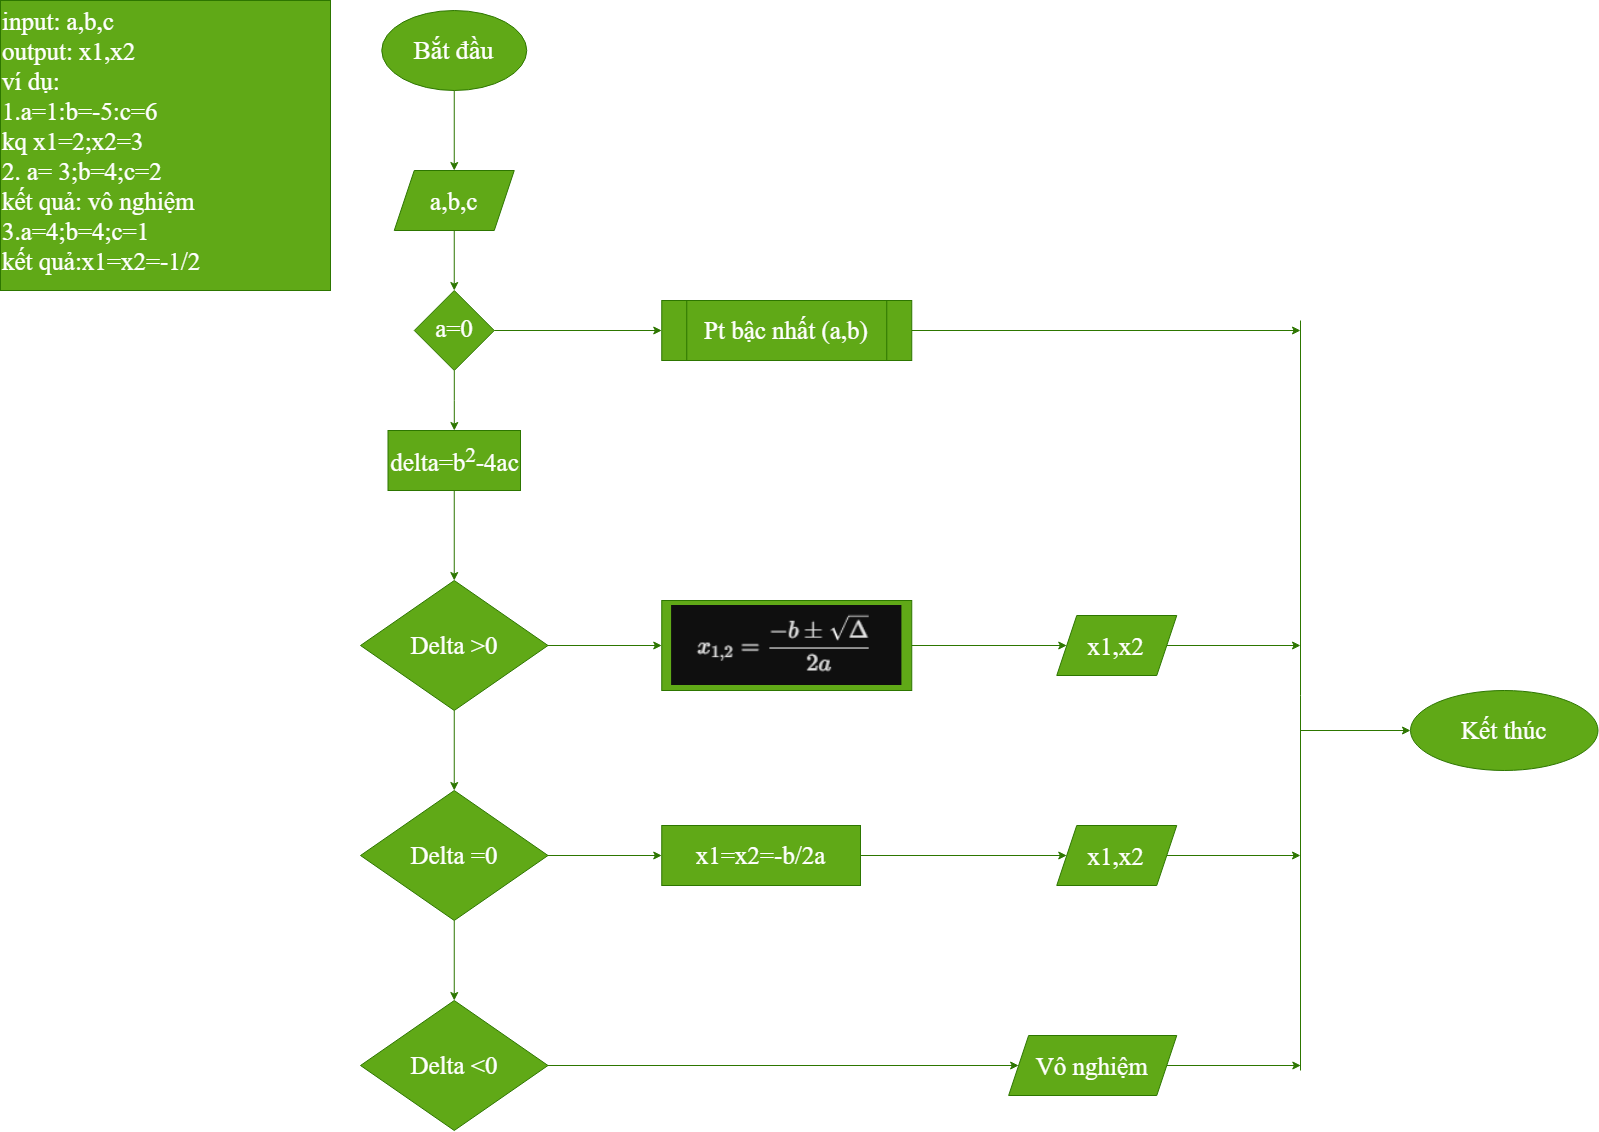

The diagram above was exported from draw.io. Its source (the exported page's mxGraphModel, read from the mxfile embedded in the PNG):
<mxGraphModel dx="3184" dy="1168" grid="1" gridSize="10" guides="1" tooltips="1" connect="1" arrows="1" fold="1" page="1" pageScale="1" pageWidth="827" pageHeight="1169" background="light-dark(#ffffff, #121212)" math="0" shadow="0">
  <root>
    <mxCell id="0" />
    <mxCell id="1" parent="0" />
    <mxCell id="ITJ4XOcmsI59RvGgrK1f-7" parent="1" style="text;html=1;whiteSpace=wrap;strokeColor=#2D7600;fillColor=#60a917;align=left;verticalAlign=top;rounded=0;fontFamily=Times New Roman;fontSize=25;textDirection=ltr;fontColor=#ffffff;" value="input: a,b,c&amp;nbsp;&lt;div&gt;output: x1,x2&amp;nbsp;&lt;/div&gt;&lt;div&gt;ví dụ:&amp;nbsp;&lt;/div&gt;&lt;div&gt;1.a=1:b=-5:c=6&lt;/div&gt;&lt;div&gt;kq x1=2;x2=3&lt;/div&gt;&lt;div&gt;2. a= 3;b=4;c=2&lt;/div&gt;&lt;div&gt;kết quả: vô nghiệm&lt;/div&gt;&lt;div&gt;3.a=4;b=4;c=1&lt;/div&gt;&lt;div&gt;kết quả:x1=x2=-1/2&lt;/div&gt;" vertex="1">
      <mxGeometry height="290" width="330" x="-810" y="10" as="geometry" />
    </mxCell>
    <mxCell id="ITJ4XOcmsI59RvGgrK1f-9" edge="1" parent="1" source="ITJ4XOcmsI59RvGgrK1f-8" style="edgeStyle=orthogonalEdgeStyle;rounded=0;orthogonalLoop=1;jettySize=auto;html=1;fillColor=#60a917;strokeColor=#2D7600;" target="ITJ4XOcmsI59RvGgrK1f-10">
      <mxGeometry relative="1" as="geometry">
        <mxPoint x="-356.25" y="210" as="targetPoint" />
      </mxGeometry>
    </mxCell>
    <mxCell id="ITJ4XOcmsI59RvGgrK1f-8" parent="1" style="ellipse;whiteSpace=wrap;html=1;shapeInside=1;fontFamily=Times New Roman;fontSize=26;fillColor=#60a917;strokeColor=#2D7600;fontColor=#ffffff;" value="Bắt đầu" vertex="1">
      <mxGeometry height="80" width="145" x="-428.75" y="20" as="geometry" />
    </mxCell>
    <mxCell id="ITJ4XOcmsI59RvGgrK1f-12" edge="1" parent="1" source="ITJ4XOcmsI59RvGgrK1f-10" style="edgeStyle=orthogonalEdgeStyle;rounded=0;orthogonalLoop=1;jettySize=auto;html=1;fillColor=#60a917;strokeColor=#2D7600;" target="ITJ4XOcmsI59RvGgrK1f-11" value="">
      <mxGeometry relative="1" as="geometry" />
    </mxCell>
    <mxCell id="ITJ4XOcmsI59RvGgrK1f-10" parent="1" style="shape=parallelogram;perimeter=parallelogramPerimeter;whiteSpace=wrap;html=1;shapeInside=1;fixedSize=1;fontFamily=Times New Roman;fontSize=25;fillColor=#60a917;strokeColor=#2D7600;fontColor=#ffffff;" value="a,b,c" vertex="1">
      <mxGeometry height="60" width="120" x="-416.25" y="180" as="geometry" />
    </mxCell>
    <mxCell id="ITJ4XOcmsI59RvGgrK1f-14" edge="1" parent="1" source="ITJ4XOcmsI59RvGgrK1f-11" style="edgeStyle=orthogonalEdgeStyle;rounded=0;orthogonalLoop=1;jettySize=auto;html=1;fillColor=#60a917;strokeColor=#2D7600;" target="ITJ4XOcmsI59RvGgrK1f-13" value="">
      <mxGeometry relative="1" as="geometry" />
    </mxCell>
    <mxCell id="ITJ4XOcmsI59RvGgrK1f-16" edge="1" parent="1" source="ITJ4XOcmsI59RvGgrK1f-11" style="edgeStyle=orthogonalEdgeStyle;rounded=0;orthogonalLoop=1;jettySize=auto;html=1;fillColor=#60a917;strokeColor=#2D7600;" target="ITJ4XOcmsI59RvGgrK1f-15" value="">
      <mxGeometry relative="1" as="geometry" />
    </mxCell>
    <mxCell id="ITJ4XOcmsI59RvGgrK1f-11" parent="1" style="rhombus;whiteSpace=wrap;html=1;shapeInside=1;fontFamily=Times New Roman;fontSize=25;fillColor=#60a917;strokeColor=#2D7600;fontColor=#ffffff;" value="a=0" vertex="1">
      <mxGeometry height="80" width="80" x="-396.25" y="300" as="geometry" />
    </mxCell>
    <mxCell id="ITJ4XOcmsI59RvGgrK1f-18" edge="1" parent="1" source="ITJ4XOcmsI59RvGgrK1f-13" style="edgeStyle=orthogonalEdgeStyle;rounded=0;orthogonalLoop=1;jettySize=auto;html=1;fillColor=#60a917;strokeColor=#2D7600;" target="ITJ4XOcmsI59RvGgrK1f-17" value="">
      <mxGeometry relative="1" as="geometry" />
    </mxCell>
    <mxCell id="ITJ4XOcmsI59RvGgrK1f-13" parent="1" style="whiteSpace=wrap;html=1;fontSize=25;fontFamily=Times New Roman;fillColor=#60a917;strokeColor=#2D7600;fontColor=#ffffff;" value="delta=b&lt;sup&gt;2&lt;/sup&gt;-4ac" vertex="1">
      <mxGeometry height="60" width="132.5" x="-422.5" y="440" as="geometry" />
    </mxCell>
    <mxCell id="ITJ4XOcmsI59RvGgrK1f-42" edge="1" parent="1" source="ITJ4XOcmsI59RvGgrK1f-15" style="edgeStyle=orthogonalEdgeStyle;rounded=0;orthogonalLoop=1;jettySize=auto;html=1;fillColor=#60a917;strokeColor=#2D7600;" value="">
      <mxGeometry relative="1" x="-0.2849" as="geometry">
        <mxPoint x="490" y="340" as="targetPoint" />
      </mxGeometry>
    </mxCell>
    <mxCell id="ITJ4XOcmsI59RvGgrK1f-15" parent="1" style="shape=process;whiteSpace=wrap;html=1;backgroundOutline=1;fontSize=25;fontFamily=Times New Roman;fillColor=#60a917;strokeColor=#2D7600;fontColor=#ffffff;" value="Pt bậc nhất (a,b)" vertex="1">
      <mxGeometry height="60" width="250" x="-148.75" y="310" as="geometry" />
    </mxCell>
    <mxCell id="ITJ4XOcmsI59RvGgrK1f-20" edge="1" parent="1" source="ITJ4XOcmsI59RvGgrK1f-17" style="edgeStyle=orthogonalEdgeStyle;rounded=0;orthogonalLoop=1;jettySize=auto;html=1;fillColor=#60a917;strokeColor=#2D7600;" target="ITJ4XOcmsI59RvGgrK1f-19" value="">
      <mxGeometry relative="1" as="geometry" />
    </mxCell>
    <mxCell id="ITJ4XOcmsI59RvGgrK1f-24" edge="1" parent="1" source="ITJ4XOcmsI59RvGgrK1f-17" style="edgeStyle=orthogonalEdgeStyle;rounded=0;orthogonalLoop=1;jettySize=auto;html=1;fillColor=#60a917;strokeColor=#2D7600;" target="ITJ4XOcmsI59RvGgrK1f-23" value="">
      <mxGeometry relative="1" as="geometry" />
    </mxCell>
    <mxCell id="ITJ4XOcmsI59RvGgrK1f-17" parent="1" style="rhombus;whiteSpace=wrap;html=1;shapeInside=1;fontSize=25;fontFamily=Times New Roman;fillColor=#60a917;strokeColor=#2D7600;fontColor=#ffffff;" value="Delta &amp;gt;0" vertex="1">
      <mxGeometry height="130" width="187.5" x="-450" y="590" as="geometry" />
    </mxCell>
    <mxCell id="ITJ4XOcmsI59RvGgrK1f-22" edge="1" parent="1" source="ITJ4XOcmsI59RvGgrK1f-19" style="edgeStyle=orthogonalEdgeStyle;rounded=0;orthogonalLoop=1;jettySize=auto;html=1;fillColor=#60a917;strokeColor=#2D7600;" target="ITJ4XOcmsI59RvGgrK1f-21" value="">
      <mxGeometry relative="1" as="geometry" />
    </mxCell>
    <mxCell id="ITJ4XOcmsI59RvGgrK1f-26" edge="1" parent="1" source="ITJ4XOcmsI59RvGgrK1f-19" style="edgeStyle=orthogonalEdgeStyle;rounded=0;orthogonalLoop=1;jettySize=auto;html=1;fillColor=#60a917;strokeColor=#2D7600;" target="ITJ4XOcmsI59RvGgrK1f-25" value="">
      <mxGeometry relative="1" as="geometry" />
    </mxCell>
    <mxCell id="ITJ4XOcmsI59RvGgrK1f-19" parent="1" style="rhombus;whiteSpace=wrap;html=1;shapeInside=1;fontSize=25;fontFamily=Times New Roman;fillColor=#60a917;strokeColor=#2D7600;fontColor=#ffffff;" value="Delta =0" vertex="1">
      <mxGeometry height="130" width="187.5" x="-450" y="800" as="geometry" />
    </mxCell>
    <mxCell id="ITJ4XOcmsI59RvGgrK1f-30" edge="1" parent="1" source="ITJ4XOcmsI59RvGgrK1f-21" style="edgeStyle=orthogonalEdgeStyle;rounded=0;orthogonalLoop=1;jettySize=auto;html=1;fillColor=#60a917;strokeColor=#2D7600;" target="ITJ4XOcmsI59RvGgrK1f-29" value="">
      <mxGeometry relative="1" as="geometry" />
    </mxCell>
    <mxCell id="ITJ4XOcmsI59RvGgrK1f-21" parent="1" style="rhombus;whiteSpace=wrap;html=1;shapeInside=1;fontSize=25;fontFamily=Times New Roman;fillColor=#60a917;strokeColor=#2D7600;fontColor=#ffffff;" value="Delta &amp;lt;0" vertex="1">
      <mxGeometry height="130" width="187.5" x="-450" y="1010" as="geometry" />
    </mxCell>
    <mxCell id="ITJ4XOcmsI59RvGgrK1f-38" edge="1" parent="1" source="ITJ4XOcmsI59RvGgrK1f-23" style="edgeStyle=orthogonalEdgeStyle;rounded=0;orthogonalLoop=1;jettySize=auto;html=1;fillColor=#60a917;strokeColor=#2D7600;" target="ITJ4XOcmsI59RvGgrK1f-37" value="">
      <mxGeometry relative="1" as="geometry" />
    </mxCell>
    <mxCell id="ITJ4XOcmsI59RvGgrK1f-23" parent="1" style="whiteSpace=wrap;html=1;fontSize=25;fontFamily=Times New Roman;direction=west;fillColor=#60a917;strokeColor=#2D7600;fontColor=#ffffff;" value="" vertex="1">
      <mxGeometry height="90" width="250" x="-148.75" y="610" as="geometry" />
    </mxCell>
    <mxCell id="ITJ4XOcmsI59RvGgrK1f-32" edge="1" parent="1" source="ITJ4XOcmsI59RvGgrK1f-25" style="edgeStyle=orthogonalEdgeStyle;rounded=0;orthogonalLoop=1;jettySize=auto;html=1;fillColor=#60a917;strokeColor=#2D7600;" target="ITJ4XOcmsI59RvGgrK1f-31" value="">
      <mxGeometry relative="1" as="geometry" />
    </mxCell>
    <mxCell id="ITJ4XOcmsI59RvGgrK1f-25" parent="1" style="whiteSpace=wrap;html=1;fontSize=25;fontFamily=Times New Roman;fillColor=#60a917;strokeColor=#2D7600;fontColor=#ffffff;" value="x1=x2=-b/2a" vertex="1">
      <mxGeometry height="60" width="198.75" x="-148.75" y="835" as="geometry" />
    </mxCell>
    <mxCell id="ITJ4XOcmsI59RvGgrK1f-54" edge="1" parent="1" source="ITJ4XOcmsI59RvGgrK1f-29" style="edgeStyle=orthogonalEdgeStyle;rounded=0;orthogonalLoop=1;jettySize=auto;html=1;fillColor=#60a917;strokeColor=#2D7600;" value="">
      <mxGeometry relative="1" as="geometry">
        <mxPoint x="490.3100000000004" y="1075" as="targetPoint" />
      </mxGeometry>
    </mxCell>
    <mxCell id="ITJ4XOcmsI59RvGgrK1f-29" parent="1" style="shape=parallelogram;perimeter=parallelogramPerimeter;whiteSpace=wrap;html=1;shapeInside=1;fixedSize=1;fontSize=25;fontFamily=Times New Roman;fillColor=#60a917;strokeColor=#2D7600;fontColor=#ffffff;" value="Vô nghiệm" vertex="1">
      <mxGeometry height="60" width="168.12" x="198.13" y="1045" as="geometry" />
    </mxCell>
    <mxCell id="ITJ4XOcmsI59RvGgrK1f-52" edge="1" parent="1" source="ITJ4XOcmsI59RvGgrK1f-31" style="edgeStyle=orthogonalEdgeStyle;rounded=0;orthogonalLoop=1;jettySize=auto;html=1;fillColor=#60a917;strokeColor=#2D7600;" value="">
      <mxGeometry relative="1" as="geometry">
        <mxPoint x="490" y="865" as="targetPoint" />
      </mxGeometry>
    </mxCell>
    <mxCell id="ITJ4XOcmsI59RvGgrK1f-31" parent="1" style="shape=parallelogram;perimeter=parallelogramPerimeter;whiteSpace=wrap;html=1;shapeInside=1;fixedSize=1;fontSize=25;fontFamily=Times New Roman;fillColor=#60a917;strokeColor=#2D7600;fontColor=#ffffff;" value="x1,x2" vertex="1">
      <mxGeometry height="60" width="120" x="246.245" y="835" as="geometry" />
    </mxCell>
    <mxCell id="ITJ4XOcmsI59RvGgrK1f-33" parent="1" style="shape=image;verticalLabelPosition=bottom;labelBackgroundColor=default;verticalAlign=top;aspect=fixed;imageAspect=0;image=data:image/png,(base64 omitted: 4184 chars);" value="" vertex="1">
      <mxGeometry height="80" width="230.3" x="-138.9" y="615" as="geometry" />
    </mxCell>
    <mxCell id="ITJ4XOcmsI59RvGgrK1f-50" edge="1" parent="1" source="ITJ4XOcmsI59RvGgrK1f-37" style="edgeStyle=orthogonalEdgeStyle;rounded=0;orthogonalLoop=1;jettySize=auto;html=1;fillColor=#60a917;strokeColor=#2D7600;" value="">
      <mxGeometry relative="1" as="geometry">
        <mxPoint x="490" y="655" as="targetPoint" />
      </mxGeometry>
    </mxCell>
    <mxCell id="ITJ4XOcmsI59RvGgrK1f-37" parent="1" style="shape=parallelogram;perimeter=parallelogramPerimeter;whiteSpace=wrap;html=1;shapeInside=1;fixedSize=1;fontSize=25;fontFamily=Times New Roman;fillColor=#60a917;strokeColor=#2D7600;fontColor=#ffffff;" value="x1,x2" vertex="1">
      <mxGeometry height="60" width="120" x="246.25" y="625" as="geometry" />
    </mxCell>
    <mxCell id="ITJ4XOcmsI59RvGgrK1f-41" parent="1" style="ellipse;whiteSpace=wrap;html=1;shapeInside=1;fontSize=25;fontFamily=Times New Roman;fillColor=#60a917;strokeColor=#2D7600;fontColor=#ffffff;" value="Kết thúc" vertex="1">
      <mxGeometry height="80" width="187.5" x="600" y="700" as="geometry" />
    </mxCell>
    <mxCell id="ITJ4XOcmsI59RvGgrK1f-48" edge="1" parent="1" style="endArrow=none;html=1;rounded=0;fillColor=#60a917;strokeColor=#2D7600;" value="">
      <mxGeometry height="50" relative="1" width="50" as="geometry">
        <mxPoint x="490" y="1080" as="sourcePoint" />
        <mxPoint x="490" y="330" as="targetPoint" />
      </mxGeometry>
    </mxCell>
    <mxCell id="ITJ4XOcmsI59RvGgrK1f-57" edge="1" parent="1" style="endArrow=classic;html=1;rounded=0;entryX=0;entryY=0.5;entryDx=0;entryDy=0;fillColor=#60a917;strokeColor=#2D7600;" target="ITJ4XOcmsI59RvGgrK1f-41" value="">
      <mxGeometry height="50" relative="1" width="50" as="geometry">
        <mxPoint x="490" y="740" as="sourcePoint" />
        <mxPoint x="220" y="690" as="targetPoint" />
      </mxGeometry>
    </mxCell>
  </root>
</mxGraphModel>